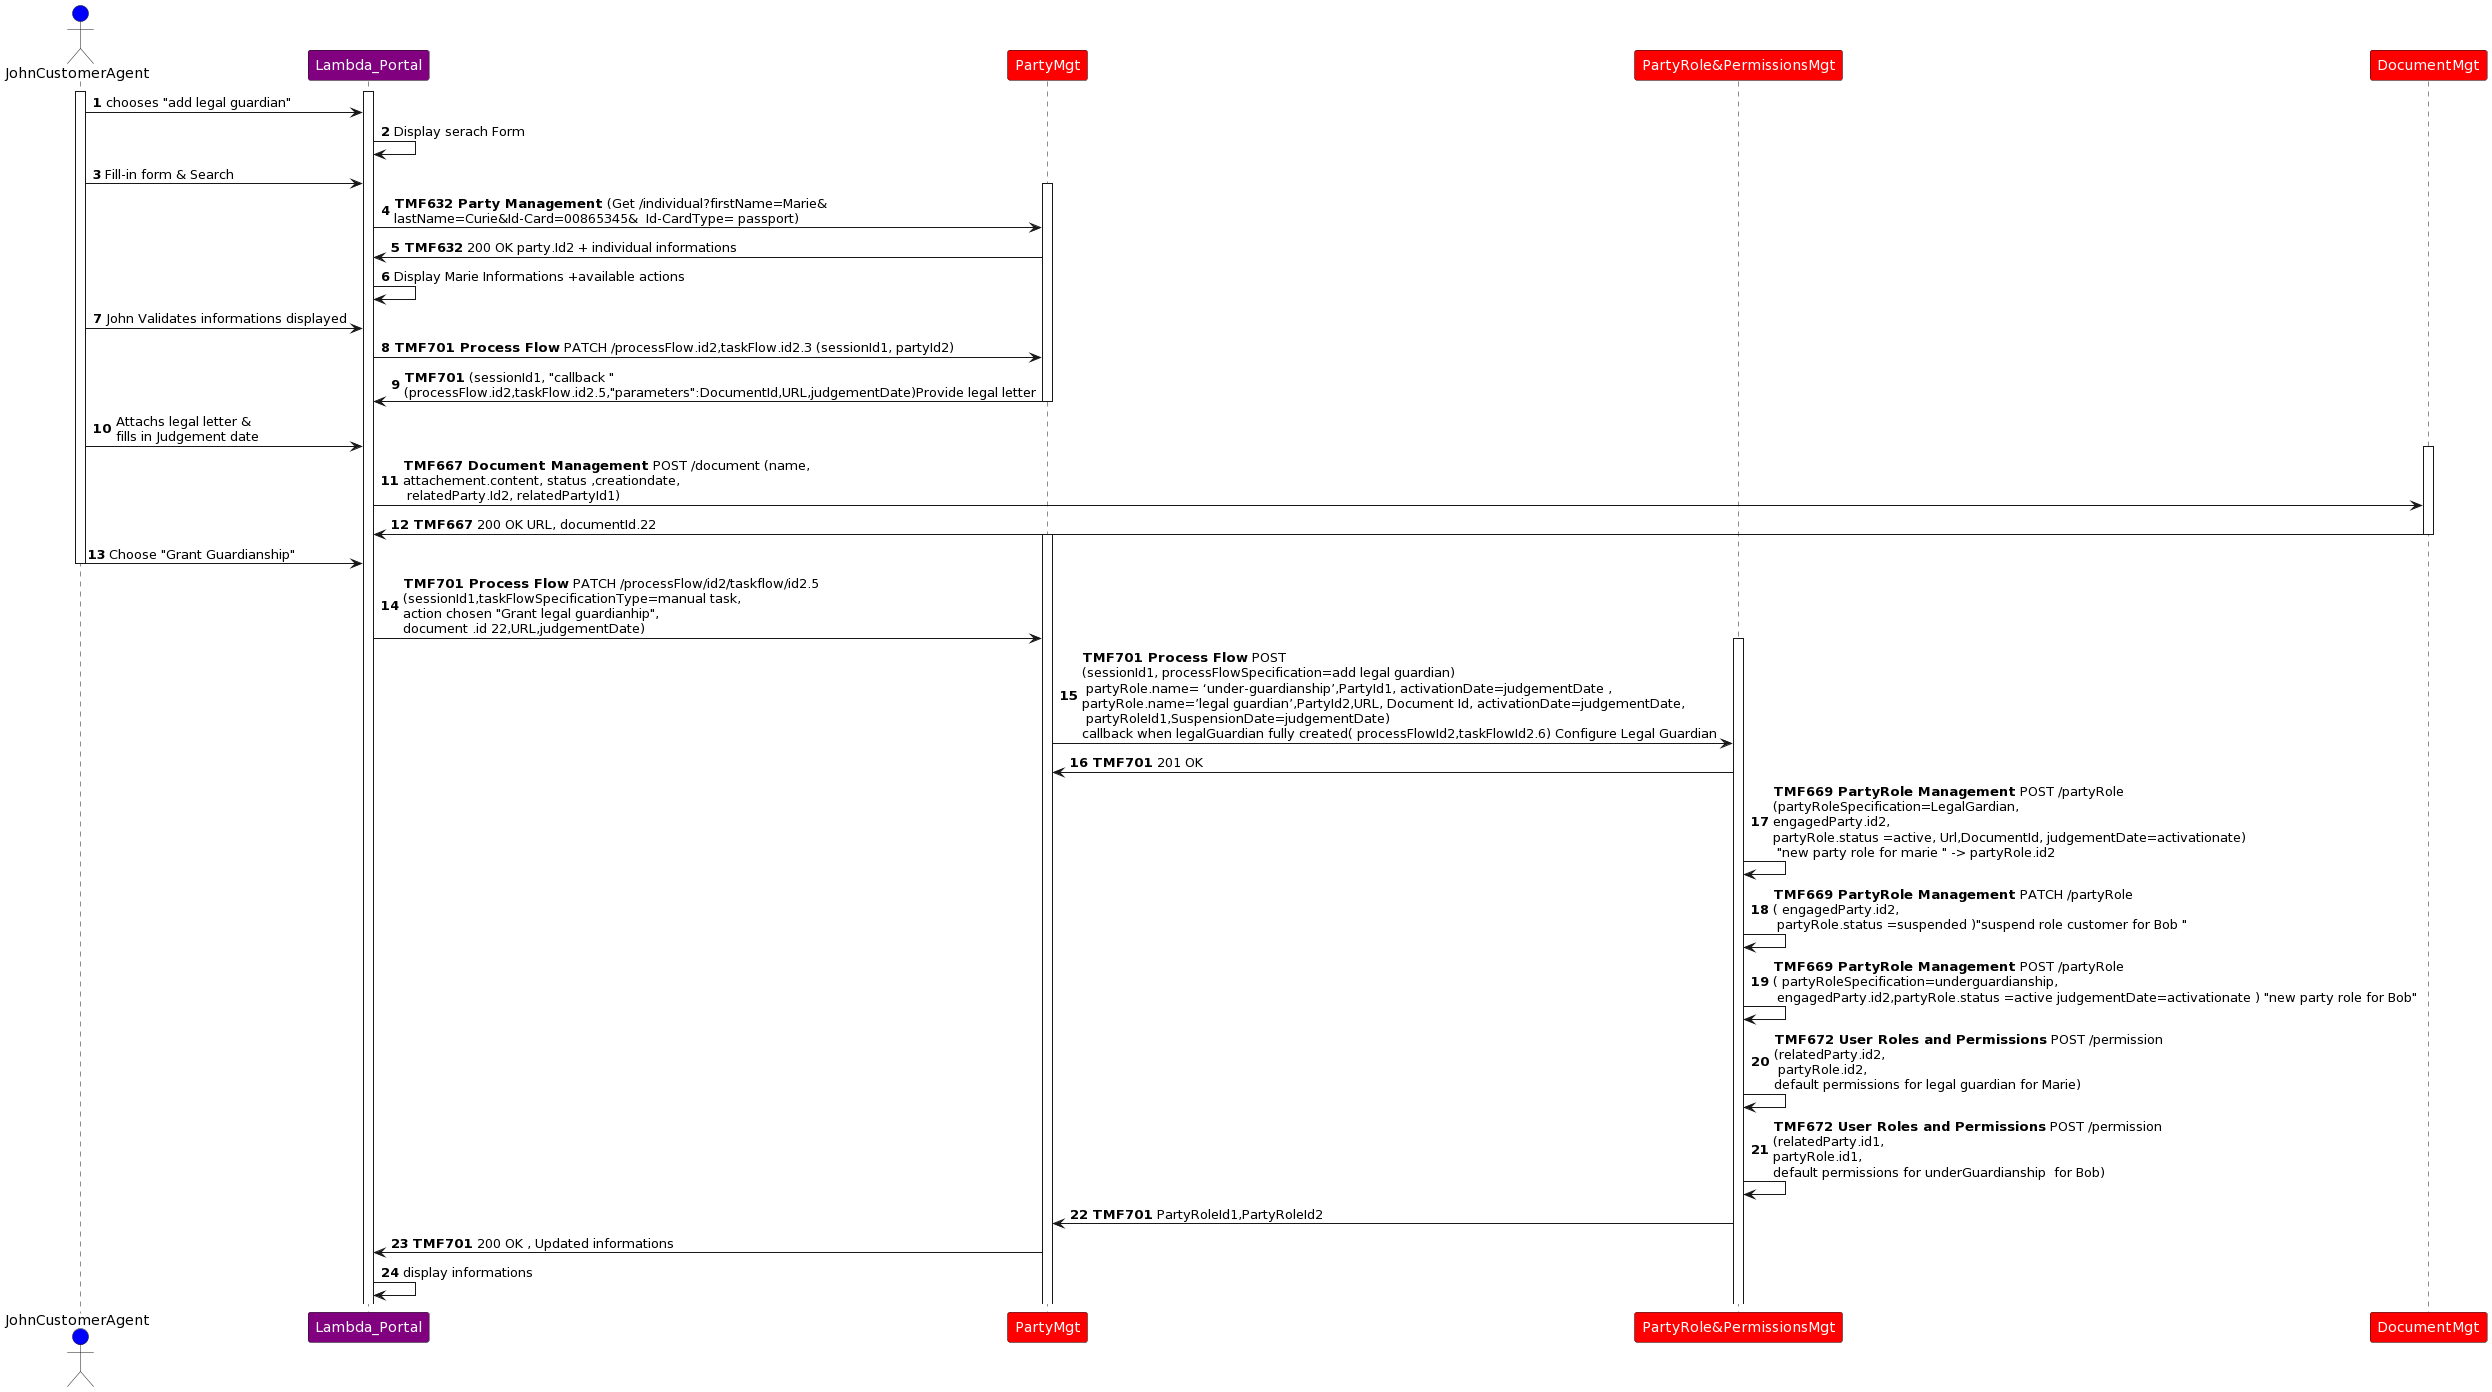

The diagram above was rendered by PlantUML. Its source (embedded in the PNG):
@startuml
skinparam ParticipantFontColor automatic
autonumber
actor JohnCustomerAgent #blue
participant Lambda_Portal #Purple
participant PartyMgt as p #Red
participant "PartyRole&PermissionsMgt" as pp #Red
participant "DocumentMgt" as d #Red
activate  Lambda_Portal
activate JohnCustomerAgent
JohnCustomerAgent-> Lambda_Portal :chooses "add legal guardian"
Lambda_Portal ->Lambda_Portal :Display serach Form
JohnCustomerAgent-> Lambda_Portal :Fill-in form & Search
activate p
Lambda_Portal -> p :**TMF632 Party Management** (Get /individual?firstName=Marie&\nlastName=Curie&Id-Card=00865345&  Id-CardType= passport)
p->Lambda_Portal: **TMF632** 200 OK party.Id2 + individual informations
Lambda_Portal -> Lambda_Portal: Display Marie Informations +available actions
JohnCustomerAgent-> Lambda_Portal :John Validates informations displayed
Lambda_Portal -> p: **TMF701 Process Flow** PATCH /processFlow.id2,taskFlow.id2.3 (sessionId1, partyId2)
p -> Lambda_Portal : **TMF701** (sessionId1, "callback "\n(processFlow.id2,taskFlow.id2.5,"parameters":DocumentId,URL,judgementDate)Provide legal letter
deactivate p
JohnCustomerAgent-> Lambda_Portal :Attachs legal letter & \nfills in Judgement date
activate d
Lambda_Portal ->d:**TMF667 Document Management** POST /document (name, \nattachement.content, status ,creationdate,  \n relatedParty.Id2, relatedPartyId1)
d->Lambda_Portal :**TMF667** 200 OK URL, documentId.22
deactivate d
activate p
JohnCustomerAgent-> Lambda_Portal :Choose "Grant Guardianship"
deactivate JohnCustomerAgent
Lambda_Portal -> p:**TMF701 Process Flow** PATCH /processFlow/id2/taskflow/id2.5\n(sessionId1,taskFlowSpecificationType=manual task,\naction chosen "Grant legal guardianhip", \ndocument .id 22,URL,judgementDate)
activate pp
p->pp: **TMF701 Process Flow** POST\n(sessionId1, processFlowSpecification=add legal guardian)\n partyRole.name= ‘under-guardianship’,PartyId1, activationDate=judgementDate , \npartyRole.name=’legal guardian’,PartyId2,URL, Document Id, activationDate=judgementDate,\n partyRoleId1,SuspensionDate=judgementDate) \ncallback when legalGuardian fully created( processFlowId2,taskFlowId2.6) Configure Legal Guardian
pp->p :**TMF701** 201 OK
pp->pp :**TMF669 PartyRole Management** POST /partyRole \n(partyRoleSpecification=LegalGardian, \nengagedParty.id2,\npartyRole.status =active, Url,DocumentId, judgementDate=activationate)\n "new party role for marie " -> partyRole.id2
pp->pp :**TMF669 PartyRole Management** PATCH /partyRole \n( engagedParty.id2,\n partyRole.status =suspended )"suspend role customer for Bob "
pp->pp :**TMF669 PartyRole Management** POST /partyRole \n( partyRoleSpecification=underguardianship,\n engagedParty.id2,partyRole.status =active judgementDate=activationate ) "new party role for Bob"
pp->pp:**TMF672 User Roles and Permissions** POST /permission \n(relatedParty.id2,\n partyRole.id2, \ndefault permissions for legal guardian for Marie)
pp->pp:**TMF672 User Roles and Permissions** POST /permission \n(relatedParty.id1, \npartyRole.id1, \ndefault permissions for underGuardianship  for Bob)
pp->p : **TMF701** PartyRoleId1,PartyRoleId2
p -> Lambda_Portal : **TMF701** 200 OK , Updated informations
Lambda_Portal -> Lambda_Portal: display informations
@enduml